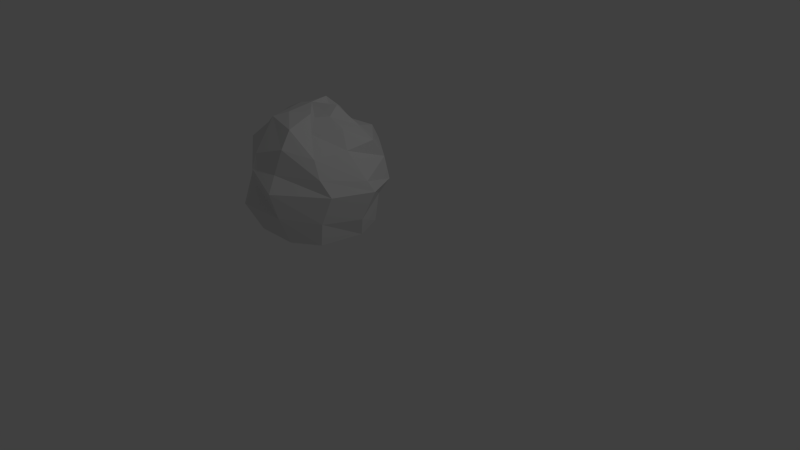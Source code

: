 # Source: trees_bushes_grass.blend  (saved by Blender 2.71.0; exported with 4.5.12 LTS)
import bpy
from mathutils import Matrix  # noqa: F401  (used for matrix-valued properties, if any)

bpy.ops.wm.read_factory_settings(use_empty=True)
scene = bpy.context.scene
scene.name = 'Scene'

# ---- collections
col_collection_1 = bpy.data.collections.new('Collection 1'); scene.collection.children.link(col_collection_1)

# ---- world
world_world = bpy.data.worlds.new('World'); scene.world = world_world
world_world.color = (0.05088, 0.05088, 0.05088)
world_world.use_sun_shadow = False
world_world.sun_shadow_jitter_overblur = 0.0
world_world.cycles.sampling_method = 'MANUAL'
world_world.cycles.sample_map_resolution = 256

# ---- cameras
cam_camera = bpy.data.cameras.new('Camera')
cam_camera.clip_end = 100.0
cam_camera.lens = 35.0
cam_camera.sensor_width = 32.0
cam_camera.sensor_height = 18.0
cam_camera.ortho_scale = 7.314
cam_camera.dof.focus_distance = 0.0
cam_camera.dof.aperture_fstop = 128.0

# ---- lights
light_lamp = bpy.data.lights.new('Lamp', 'POINT')
light_lamp.transmission_factor = 0.0
light_lamp.cutoff_distance = 30.0
light_lamp.energy = 100.0
light_lamp.shadow_buffer_clip_start = 1.001
light_lamp.shadow_soft_size = 0.1
light_lamp.shadow_maximum_resolution = 0.006
light_lamp.use_absolute_resolution = True
light_lamp.cycles.use_multiple_importance_sampling = False

# ---- meshes
me_sphere = bpy.data.meshes.new('Sphere')
me_sphere.from_pydata([(-0.2883, 0.01432, -0.9883), (-0.2174, 0.03912, -0.9799), (-0.3958, 0.2647, -1.176), (-0.7309, 0.5756, -1.38), (-0.8555, 0.6264, -1.705), (-0.894, 0.544, -1.863), (-0.834, 0.5774, -2.364), (-0.6689, 0.4873, -2.593), (-0.06967, 0.2656, -0.9141), (-0.1832, 0.5838, -1.157), (-0.2118, 0.6184, -1.386), (-0.2828, 0.9002, -1.663), (-0.3113, 0.9532, -1.957), (-0.2751, 0.8862, -2.261), (-0.2751, 0.8289, -2.594), (0.1062, 0.2135, -1.106), (0.189, 0.4602, -1.212), (0.3105, 0.741, -1.345), (0.221, 0.9355, -1.613), (0.2403, 0.8754, -1.938), (0.3429, 0.9625, -2.242), (0.1416, 0.8072, -2.593), (0.2353, 0.1999, -0.9529), (0.5148, 0.3341, -1.199), (0.7646, 0.3521, -1.341), (0.7609, 0.5471, -1.624), (0.8134, 0.5868, -1.944), (0.6741, 0.5132, -2.181), (0.6385, 0.4668, -2.594), (0.3728, -0.03329, -1.021), (0.5871, -0.004055, -1.142), (0.7467, -0.0774, -1.381), (1.012, 0.02115, -1.754), (1.087, 0.083, -1.9), (0.9407, -0.02505, -2.307), (0.8278, 0.05182, -2.593), (0.2596, -0.1985, -1.021), (0.3897, -0.3606, -1.179), (0.6468, -0.5354, -1.408), (0.7692, -0.559, -1.645), (0.9036, -0.4899, -1.87), (0.7708, -0.5611, -2.263), (0.7067, -0.5405, -2.595), (0.2029, -0.2164, -0.9818), (0.2843, -0.6256, -1.075), (0.3041, -0.7826, -1.299), (0.2103, -0.8569, -1.65), (0.2474, -0.988, -1.87), (0.2949, -0.9029, -2.225), (0.3578, -0.7788, -2.594), (-0.037, -0.3809, -0.9686), (-0.201, -0.5246, -1.036), (-0.185, -0.8448, -1.459), (-0.1934, -0.9163, -1.661), (-0.3061, -0.8038, -1.964), (-0.3027, -1.009, -2.164), (-0.2452, -0.7913, -2.593), (-0.07866, 0.02885, -0.9422), (-0.2551, -0.1791, -1.005), (-0.501, -0.3955, -1.226), (-0.6574, -0.5603, -1.419), (-0.6698, -0.5087, -1.526), (-0.7198, -0.5868, -1.975), (-0.715, -0.5518, -2.372), (-0.5414, -0.5279, -2.594), (-0.6596, 0.05717, -1.161), (-0.8012, 0.03, -1.379), (-0.8976, 0.08501, -1.671), (-0.9747, 0.05687, -1.906), (-0.8744, 0.09479, -2.269), (-0.7434, 0.06495, -2.594)], [], [(7, 6, 13, 14), (6, 5, 12, 13), (5, 4, 11, 12), (4, 3, 10, 11), (3, 2, 9, 10), (2, 1, 8, 9), (14, 13, 20, 21), (13, 12, 19, 20), (12, 11, 18, 19), (11, 10, 17, 18), (10, 9, 16, 17), (9, 8, 15, 16), (21, 20, 27, 28), (20, 19, 26, 27), (19, 18, 25, 26), (18, 17, 24, 25), (17, 16, 23, 24), (16, 15, 22, 23), (28, 27, 34, 35), (27, 26, 33, 34), (26, 25, 32, 33), (25, 24, 31, 32), (24, 23, 30, 31), (23, 22, 29, 30), (35, 34, 41, 42), (34, 33, 40, 41), (33, 32, 39, 40), (32, 31, 38, 39), (31, 30, 37, 38), (30, 29, 36, 37), (42, 41, 48, 49), (41, 40, 47, 48), (40, 39, 46, 47), (39, 38, 45, 46), (38, 37, 44, 45), (37, 36, 43, 44), (49, 48, 55, 56), (48, 47, 54, 55), (47, 46, 53, 54), (46, 45, 52, 53), (45, 44, 51, 52), (44, 43, 50, 51), (56, 55, 63, 64), (55, 54, 62, 63), (54, 53, 61, 62), (53, 52, 60, 61), (52, 51, 59, 60), (51, 50, 58, 59), (64, 63, 69, 70), (63, 62, 68, 69), (62, 61, 67, 68), (61, 60, 66, 67), (60, 59, 65, 66), (70, 69, 6, 7), (69, 68, 5, 6), (68, 67, 4, 5), (67, 66, 3, 4), (66, 65, 2, 3), (65, 0, 1, 2), (0, 57, 1), (1, 57, 8), (8, 57, 15), (15, 57, 22), (22, 57, 29), (29, 57, 36), (36, 57, 43), (43, 57, 50), (50, 57, 58), (59, 58, 0, 65), (58, 57, 0)])
me_sphere.use_remesh_preserve_volume = False
me_sphere.use_remesh_preserve_attributes = False
me_sphere.use_mirror_vertex_groups = False
me_sphere.update()

# ---- objects
ob_bush1 = bpy.data.objects.new('Bush1', me_sphere)
ob_lamp = bpy.data.objects.new('Lamp', light_lamp)
ob_camera = bpy.data.objects.new('Camera', cam_camera)

# ---- transforms, parenting, visibility, modifiers, constraints
ob_bush1.location = (-1.361, 0.2106, 2.594)
ob_bush1.lineart.crease_threshold = 0.0
ob_lamp.location = (4.076, 1.005, 5.904)
ob_lamp.rotation_euler = (0.6503, 0.05522, 1.866)
ob_lamp.lock_rotations_4d = False
ob_lamp.empty_display_type = 'ARROWS'
ob_lamp.color = (0.0, 0.0, 0.0, 0.0)
ob_lamp.lineart.crease_threshold = 0.0
ob_camera.location = (7.481, -6.508, 5.344)
ob_camera.rotation_euler = (1.109, 0.01082, 0.8149)
ob_camera.lock_rotations_4d = False
ob_camera.empty_display_type = 'ARROWS'
ob_camera.color = (0.0, 0.0, 0.0, 0.0)
ob_camera.display_type = 'WIRE'
ob_camera.lineart.crease_threshold = 0.0

# ---- collection membership
col_collection_1.objects.link(ob_bush1)
col_collection_1.objects.link(ob_lamp)
col_collection_1.objects.link(ob_camera)

# ---- scene / render settings (as saved in the file)
scene.camera = ob_camera
scene.frame_start = 1; scene.frame_end = 250; scene.frame_set(1)
scene.render.engine = 'BLENDER_EEVEE_NEXT'
scene.render.resolution_percentage = 50
scene.render.dither_intensity = 0.0
scene.cycles.use_denoising = False
scene.cycles.samples = 10
scene.cycles.sampling_pattern = 'TABULATED_SOBOL'
scene.cycles.light_sampling_threshold = 0.0
scene.cycles.use_adaptive_sampling = False
scene.cycles.use_light_tree = False
scene.cycles.blur_glossy = 0.0
scene.cycles.volume_bounces = 1
scene.cycles.pixel_filter_type = 'GAUSSIAN'
scene.cycles.sample_clamp_indirect = 0.0
scene.view_settings.view_transform = 'Standard'
bpy.context.view_layer.update()
